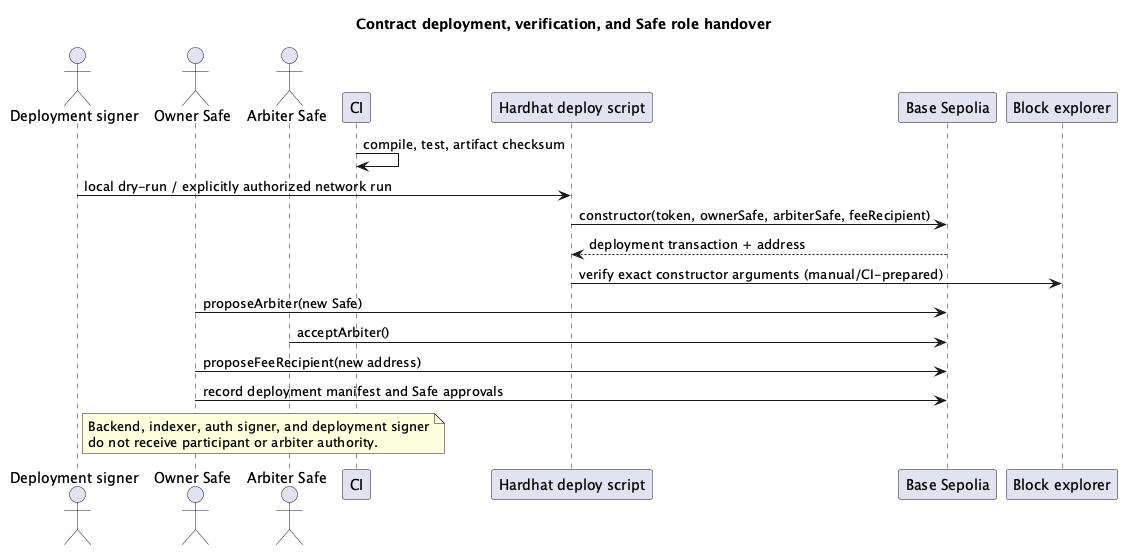

The diagram above was rendered by PlantUML. Its source (embedded in the PNG):
@startuml
title Contract deployment, verification, and Safe role handover
actor "Deployment signer" as Signer
actor "Owner Safe" as Owner
actor "Arbiter Safe" as Arbiter
participant CI as CI
participant "Hardhat deploy script" as Deploy
participant "Base Sepolia" as Chain
participant "Block explorer" as Explorer

CI -> CI : compile, test, artifact checksum
Signer -> Deploy : local dry-run / explicitly authorized network run
Deploy -> Chain : constructor(token, ownerSafe, arbiterSafe, feeRecipient)
Chain --> Deploy : deployment transaction + address
Deploy -> Explorer : verify exact constructor arguments (manual/CI-prepared)
Owner -> Chain : proposeArbiter(new Safe)
Arbiter -> Chain : acceptArbiter()
Owner -> Chain : proposeFeeRecipient(new address)
Owner -> Chain : record deployment manifest and Safe approvals
note right of Signer
  Backend, indexer, auth signer, and deployment signer
  do not receive participant or arbiter authority.
end note
@enduml